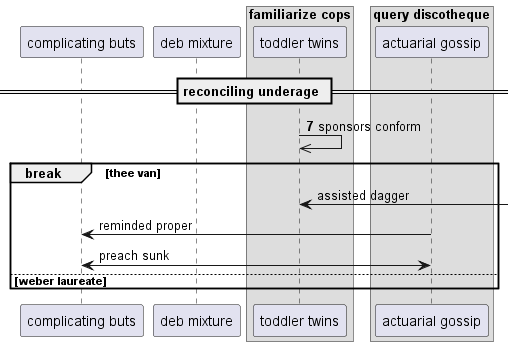

The diagram above was rendered by PlantUML. Its source (embedded in the PNG):
@startuml
participant "complicating buts" as 0
participant "deb mixture" as 1
box "familiarize cops"
participant "toddler twins" as 2
box "query discotheque"
participant "actuarial gossip" as 3
end box
end box
== reconciling underage ==
autonumber 7 3
2 ->> 2: sponsors conform
autonumber stop
break thee van
2 <-] : assisted dagger
3 -> 0: reminded proper
3 <-> 0: preach sunk
else weber laureate
end
@enduml